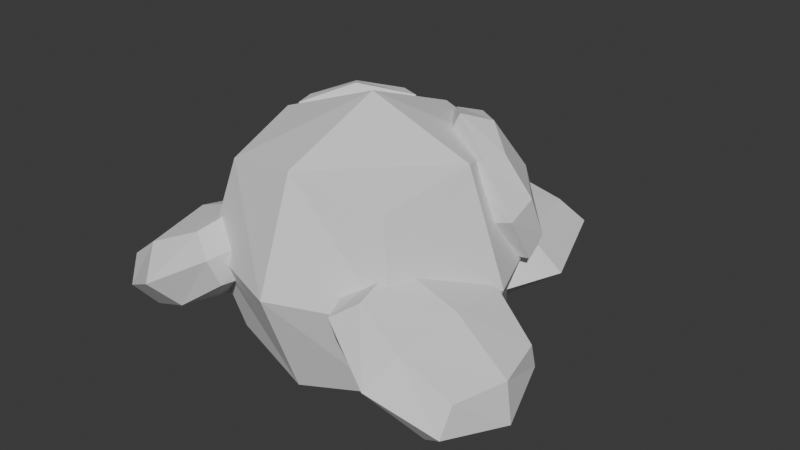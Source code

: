 # Source: flappy.blend  (saved by Blender 5.0.119; exported with 4.5.12 LTS)
import bpy
from mathutils import Matrix  # noqa: F401  (used for matrix-valued properties, if any)

bpy.ops.wm.read_factory_settings(use_empty=True)
scene = bpy.context.scene
scene.name = 'Scene'

# ---- world
world_world = bpy.data.worlds.new('World'); scene.world = world_world
world_world.use_nodes = True; world_world.node_tree.nodes.clear()
_N = world_world.node_tree.nodes; _L = world_world.node_tree.links
n0 = _N.new('ShaderNodeOutputWorld'); n0.name = 'World Output'; n0.location = (200, 100)
n1 = _N.new('ShaderNodeBackground'); n1.name = 'Background'; n1.location = (-200, 100)
n1.inputs[0].default_value = (0.05088, 0.05088, 0.05088, 1.0)
_L.new(n1.outputs[0], n0.inputs[0])
n0.is_active_output = True
world_world.color = (0.05088, 0.05088, 0.05088)
world_world.sun_shadow_jitter_overblur = 0.0

# ---- meshes
me_cube_002 = bpy.data.meshes.new('Cube.002')
me_cube_002.from_pydata([(-0.5, -0.5, -0.5), (-0.5, -0.5, 0.5), (-0.5, 0.5, -0.5), (-0.5, 0.5, 0.5), (0.5, -0.5, -0.5), (0.5, -0.5, 0.5), (0.5, 0.5, -0.5), (0.5, 0.5, 0.5), (-0.6096, 9.313e-10, -0.6096), (-0.6096, -0.6096, -1.863e-09), (-0.6096, -6.519e-09, 0.6096), (-0.6096, 0.6096, -2.794e-09), (1.583e-08, 0.6096, -0.6096), (-5.588e-09, 0.6096, 0.6096), (0.6096, 0.6096, -2.794e-09), (0.6096, -1.676e-08, -0.6096), (0.6096, -1.863e-09, 0.6096), (0.6096, -0.6096, -2.794e-09), (-1.211e-08, -0.6096, -0.6096), (-9.313e-10, -0.6096, 0.6096), (-0.8395, -1.211e-08, 5.588e-09), (9.313e-09, 0.8395, 4.657e-09), (0.8395, -1.304e-08, 5.588e-09), (-9.313e-09, -0.8395, 4.657e-09), (0.0, -5.588e-09, -0.8395), (-9.313e-10, -1.397e-08, 0.8395), (-0.5, -1.036, -1.252), (-0.5, -1.036, 2.196), (-0.5, -0.036, -1.252), (-0.5, -0.036, 2.196), (0.5, -1.036, -1.252), (0.5, -1.036, 2.196), (0.5, -0.036, -1.252), (0.5, -0.036, 2.196), (-0.6096, -0.536, -1.63), (-0.6096, -1.146, 0.4722), (-0.6096, -0.536, 2.574), (-0.6096, 0.07357, 0.4722), (1.583e-08, 0.07357, -1.63), (-5.588e-09, 0.07357, 2.574), (0.6096, 0.07357, 0.4722), (0.6096, -0.536, -1.63), (0.6096, -0.536, 2.574), (0.6096, -1.146, 0.4722), (-1.211e-08, -1.146, -1.63), (-9.313e-10, -1.146, 2.574), (-0.8395, -0.536, 0.4722), (9.313e-09, 0.3035, 0.4722), (0.8395, -0.536, 0.4722), (-9.313e-09, -1.376, 0.4722), (3.041e-17, -0.536, -2.423), (-9.313e-10, -0.536, 3.367), (0.2555, 0.07084, 0.67), (0.1278, -0.1129, 2.304), (0.397, 0.2218, 1.003), (0.2694, 0.03809, 2.638), (0.6465, -0.2769, 0.5683), (0.5189, -0.4606, 2.203), (0.788, -0.1259, 0.9016), (0.6604, -0.3096, 2.536), (0.2974, 0.2046, 0.6688), (0.1333, 0.0005342, 1.462), (0.1418, -0.01943, 2.661), (0.3059, 0.1846, 1.868), (0.622, 0.08464, 0.8099), (0.4664, -0.1394, 2.802), (0.7826, -0.2393, 1.744), (0.7741, -0.2193, 0.5448), (0.6185, -0.4433, 2.537), (0.61, -0.4234, 1.338), (0.4495, -0.09942, 0.4036), (0.2939, -0.3234, 2.396), (0.1297, 0.1725, 1.688), (0.5768, 0.00736, 1.883), (0.7862, -0.4113, 1.518), (0.3391, -0.2461, 1.323), (0.5651, 0.03485, 0.231), (0.3508, -0.2736, 2.975), (-0.2555, 0.07084, 0.67), (-0.1278, -0.1129, 2.304), (-0.397, 0.2218, 1.003), (-0.2694, 0.03809, 2.638), (-0.6465, -0.2769, 0.5683), (-0.5189, -0.4606, 2.203), (-0.788, -0.1259, 0.9016), (-0.6604, -0.3096, 2.536), (-0.2974, 0.2046, 0.6688), (-0.1333, 0.0005343, 1.462), (-0.1418, -0.01943, 2.661), (-0.3059, 0.1846, 1.868), (-0.622, 0.08464, 0.8099), (-0.4664, -0.1394, 2.802), (-0.7826, -0.2393, 1.744), (-0.7741, -0.2193, 0.5448), (-0.6185, -0.4433, 2.537), (-0.61, -0.4234, 1.338), (-0.4495, -0.09942, 0.4036), (-0.2939, -0.3234, 2.396), (-0.1297, 0.1725, 1.688), (-0.5768, 0.00736, 1.883), (-0.7862, -0.4113, 1.518), (-0.3391, -0.2461, 1.323), (-0.5651, 0.03485, 0.231), (-0.3508, -0.2736, 2.975), (0.4009, -1.274, 0.1031), (0.553, -1.274, 1.01), (0.4009, -0.6513, 0.1031), (0.553, -0.6513, 1.01), (0.9402, -1.274, -0.972), (1.092, -1.274, -0.0653), (0.9402, -0.6513, -0.972), (1.092, -0.6513, -0.0653), (0.3252, -0.9628, 0.1215), (0.4179, -1.342, 0.6742), (0.5106, -0.9628, 1.227), (0.4179, -0.5831, 0.6742), (0.6539, -0.5831, -0.5338), (0.8393, -0.5831, 0.5716), (1.075, -0.5831, -0.6365), (0.9827, -0.9628, -1.189), (1.168, -0.9628, -0.08375), (1.075, -1.342, -0.6365), (0.6539, -1.342, -0.5338), (0.8393, -1.342, 0.5716), (0.2939, -0.9628, 0.9214), (0.7466, -0.4398, 0.01889), (1.199, -0.9628, -0.8837), (0.7466, -1.486, 0.01889), (0.619, -0.9628, -0.7423), (0.8742, -0.9628, 0.7801), (-0.401, -1.274, 0.1031), (-0.553, -1.274, 1.01), (-0.4009, -0.6513, 0.1031), (-0.553, -0.6513, 1.01), (-0.9402, -1.274, -0.972), (-1.092, -1.274, -0.0653), (-0.9402, -0.6513, -0.972), (-1.092, -0.6513, -0.0653), (-0.3252, -0.9628, 0.1215), (-0.4179, -1.342, 0.6742), (-0.5106, -0.9628, 1.227), (-0.4179, -0.5831, 0.6742), (-0.6539, -0.5831, -0.5338), (-0.8393, -0.5831, 0.5716), (-1.075, -0.5831, -0.6365), (-0.9827, -0.9628, -1.189), (-1.168, -0.9628, -0.08375), (-1.075, -1.342, -0.6365), (-0.6539, -1.342, -0.5338), (-0.8393, -1.342, 0.5716), (-0.2939, -0.9628, 0.9214), (-0.7466, -0.4398, 0.01889), (-1.199, -0.9628, -0.8837), (-0.7466, -1.486, 0.01889), (-0.619, -0.9628, -0.7423), (-0.8742, -0.9628, 0.7801)], [], [(0, 9, 20, 8), (9, 1, 10, 20), (20, 10, 3, 11), (8, 20, 11, 2), (2, 11, 21, 12), (11, 3, 13, 21), (21, 13, 7, 14), (12, 21, 14, 6), (6, 14, 22, 15), (14, 7, 16, 22), (22, 16, 5, 17), (15, 22, 17, 4), (4, 17, 23, 18), (17, 5, 19, 23), (23, 19, 1, 9), (18, 23, 9, 0), (2, 12, 24, 8), (12, 6, 15, 24), (24, 15, 4, 18), (8, 24, 18, 0), (7, 13, 25, 16), (13, 3, 10, 25), (25, 10, 1, 19), (16, 25, 19, 5), (26, 35, 46, 34), (35, 27, 36, 46), (46, 36, 29, 37), (34, 46, 37, 28), (28, 37, 47, 38), (37, 29, 39, 47), (47, 39, 33, 40), (38, 47, 40, 32), (32, 40, 48, 41), (40, 33, 42, 48), (48, 42, 31, 43), (41, 48, 43, 30), (30, 43, 49, 44), (43, 31, 45, 49), (49, 45, 27, 35), (44, 49, 35, 26), (28, 38, 50, 34), (38, 32, 41, 50), (50, 41, 30, 44), (34, 50, 44, 26), (33, 39, 51, 42), (39, 29, 36, 51), (51, 36, 27, 45), (42, 51, 45, 31), (52, 61, 72, 60), (61, 53, 62, 72), (72, 62, 55, 63), (60, 72, 63, 54), (54, 63, 73, 64), (63, 55, 65, 73), (73, 65, 59, 66), (64, 73, 66, 58), (58, 66, 74, 67), (66, 59, 68, 74), (74, 68, 57, 69), (67, 74, 69, 56), (56, 69, 75, 70), (69, 57, 71, 75), (75, 71, 53, 61), (70, 75, 61, 52), (54, 64, 76, 60), (64, 58, 67, 76), (76, 67, 56, 70), (60, 76, 70, 52), (59, 65, 77, 68), (65, 55, 62, 77), (77, 62, 53, 71), (68, 77, 71, 57), (78, 86, 98, 87), (87, 98, 88, 79), (98, 89, 81, 88), (86, 80, 89, 98), (80, 90, 99, 89), (89, 99, 91, 81), (99, 92, 85, 91), (90, 84, 92, 99), (84, 93, 100, 92), (92, 100, 94, 85), (100, 95, 83, 94), (93, 82, 95, 100), (82, 96, 101, 95), (95, 101, 97, 83), (101, 87, 79, 97), (96, 78, 87, 101), (80, 86, 102, 90), (90, 102, 93, 84), (102, 96, 82, 93), (86, 78, 96, 102), (85, 94, 103, 91), (91, 103, 88, 81), (103, 97, 79, 88), (94, 83, 97, 103), (104, 113, 124, 112), (113, 105, 114, 124), (124, 114, 107, 115), (112, 124, 115, 106), (106, 115, 125, 116), (115, 107, 117, 125), (125, 117, 111, 118), (116, 125, 118, 110), (110, 118, 126, 119), (118, 111, 120, 126), (126, 120, 109, 121), (119, 126, 121, 108), (108, 121, 127, 122), (121, 109, 123, 127), (127, 123, 105, 113), (122, 127, 113, 104), (106, 116, 128, 112), (116, 110, 119, 128), (128, 119, 108, 122), (112, 128, 122, 104), (111, 117, 129, 120), (117, 107, 114, 129), (129, 114, 105, 123), (120, 129, 123, 109), (130, 138, 150, 139), (139, 150, 140, 131), (150, 141, 133, 140), (138, 132, 141, 150), (132, 142, 151, 141), (141, 151, 143, 133), (151, 144, 137, 143), (142, 136, 144, 151), (136, 145, 152, 144), (144, 152, 146, 137), (152, 147, 135, 146), (145, 134, 147, 152), (134, 148, 153, 147), (147, 153, 149, 135), (153, 139, 131, 149), (148, 130, 139, 153), (132, 138, 154, 142), (142, 154, 145, 136), (154, 148, 134, 145), (138, 130, 148, 154), (137, 146, 155, 143), (143, 155, 140, 133), (155, 149, 131, 140), (146, 135, 149, 155)])
_uv = me_cube_002.uv_layers.new(name='UVMap')
_uv.uv.foreach_set('vector', [0.375, 0.0, 0.5, 0.0, 0.5, 0.125, 0.375, 0.125, 0.5, 0.0, 0.625, 0.0, 0.625, 0.125, 0.5, 0.125, 0.5, 0.125, 0.625, 0.125, 0.625, 0.25, 0.5, 0.25, 0.375, 0.125, 0.5, 0.125, 0.5, 0.25, 0.375, 0.25, 0.375, 0.25, 0.5, 0.25, 0.5, 0.375, 0.375, 0.375, 0.5, 0.25, 0.625, 0.25, 0.625, 0.375, 0.5, 0.375, 0.5, 0.375, 0.625, 0.375, 0.625, 0.5, 0.5, 0.5, 0.375, 0.375, 0.5, 0.375, 0.5, 0.5, 0.375, 0.5, 0.375, 0.5, 0.5, 0.5, 0.5, 0.625, 0.375, 0.625, 0.5, 0.5, 0.625, 0.5, 0.625, 0.625, 0.5, 0.625, 0.5, 0.625, 0.625, 0.625, 0.625, 0.75, 0.5, 0.75, 0.375, 0.625, 0.5, 0.625, 0.5, 0.75, 0.375, 0.75, 0.375, 0.75, 0.5, 0.75, 0.5, 0.875, 0.375, 0.875, 0.5, 0.75, 0.625, 0.75, 0.625, 0.875, 0.5, 0.875, 0.5, 0.875, 0.625, 0.875, 0.625, 1.0, 0.5, 1.0, 0.375, 0.875, 0.5, 0.875, 0.5, 1.0, 0.375, 1.0, 0.125, 0.5, 0.25, 0.5, 0.25, 0.625, 0.125, 0.625, 0.25, 0.5, 0.375, 0.5, 0.375, 0.625, 0.25, 0.625, 0.25, 0.625, 0.375, 0.625, 0.375, 0.75, 0.25, 0.75, 0.125, 0.625, 0.25, 0.625, 0.25, 0.75, 0.125, 0.75, 0.625, 0.5, 0.75, 0.5, 0.75, 0.625, 0.625, 0.625, 0.75, 0.5, 0.875, 0.5, 0.875, 0.625, 0.75, 0.625, 0.75, 0.625, 0.875, 0.625, 0.875, 0.75, 0.75, 0.75, 0.625, 0.625, 0.75, 0.625, 0.75, 0.75, 0.625, 0.75, 0.375, 0.0, 0.5, 0.0, 0.5, 0.125, 0.375, 0.125, 0.5, 0.0, 0.625, 0.0, 0.625, 0.125, 0.5, 0.125, 0.5, 0.125, 0.625, 0.125, 0.625, 0.25, 0.5, 0.25, 0.375, 0.125, 0.5, 0.125, 0.5, 0.25, 0.375, 0.25, 0.375, 0.25, 0.5, 0.25, 0.5, 0.375, 0.375, 0.375, 0.5, 0.25, 0.625, 0.25, 0.625, 0.375, 0.5, 0.375, 0.5, 0.375, 0.625, 0.375, 0.625, 0.5, 0.5, 0.5, 0.375, 0.375, 0.5, 0.375, 0.5, 0.5, 0.375, 0.5, 0.375, 0.5, 0.5, 0.5, 0.5, 0.625, 0.375, 0.625, 0.5, 0.5, 0.625, 0.5, 0.625, 0.625, 0.5, 0.625, 0.5, 0.625, 0.625, 0.625, 0.625, 0.75, 0.5, 0.75, 0.375, 0.625, 0.5, 0.625, 0.5, 0.75, 0.375, 0.75, 0.375, 0.75, 0.5, 0.75, 0.5, 0.875, 0.375, 0.875, 0.5, 0.75, 0.625, 0.75, 0.625, 0.875, 0.5, 0.875, 0.5, 0.875, 0.625, 0.875, 0.625, 1.0, 0.5, 1.0, 0.375, 0.875, 0.5, 0.875, 0.5, 1.0, 0.375, 1.0, 0.125, 0.5, 0.25, 0.5, 0.25, 0.625, 0.125, 0.625, 0.25, 0.5, 0.375, 0.5, 0.375, 0.625, 0.25, 0.625, 0.25, 0.625, 0.375, 0.625, 0.375, 0.75, 0.25, 0.75, 0.125, 0.625, 0.25, 0.625, 0.25, 0.75, 0.125, 0.75, 0.625, 0.5, 0.75, 0.5, 0.75, 0.625, 0.625, 0.625, 0.75, 0.5, 0.875, 0.5, 0.875, 0.625, 0.75, 0.625, 0.75, 0.625, 0.875, 0.625, 0.875, 0.75, 0.75, 0.75, 0.625, 0.625, 0.75, 0.625, 0.75, 0.75, 0.625, 0.75, 0.375, 0.0, 0.5, 0.0, 0.5, 0.125, 0.375, 0.125, 0.5, 0.0, 0.625, 0.0, 0.625, 0.125, 0.5, 0.125, 0.5, 0.125, 0.625, 0.125, 0.625, 0.25, 0.5, 0.25, 0.375, 0.125, 0.5, 0.125, 0.5, 0.25, 0.375, 0.25, 0.375, 0.25, 0.5, 0.25, 0.5, 0.375, 0.375, 0.375, 0.5, 0.25, 0.625, 0.25, 0.625, 0.375, 0.5, 0.375, 0.5, 0.375, 0.625, 0.375, 0.625, 0.5, 0.5, 0.5, 0.375, 0.375, 0.5, 0.375, 0.5, 0.5, 0.375, 0.5, 0.375, 0.5, 0.5, 0.5, 0.5, 0.625, 0.375, 0.625, 0.5, 0.5, 0.625, 0.5, 0.625, 0.625, 0.5, 0.625, 0.5, 0.625, 0.625, 0.625, 0.625, 0.75, 0.5, 0.75, 0.375, 0.625, 0.5, 0.625, 0.5, 0.75, 0.375, 0.75, 0.375, 0.75, 0.5, 0.75, 0.5, 0.875, 0.375, 0.875, 0.5, 0.75, 0.625, 0.75, 0.625, 0.875, 0.5, 0.875, 0.5, 0.875, 0.625, 0.875, 0.625, 1.0, 0.5, 1.0, 0.375, 0.875, 0.5, 0.875, 0.5, 1.0, 0.375, 1.0, 0.125, 0.5, 0.25, 0.5, 0.25, 0.625, 0.125, 0.625, 0.25, 0.5, 0.375, 0.5, 0.375, 0.625, 0.25, 0.625, 0.25, 0.625, 0.375, 0.625, 0.375, 0.75, 0.25, 0.75, 0.125, 0.625, 0.25, 0.625, 0.25, 0.75, 0.125, 0.75, 0.625, 0.5, 0.75, 0.5, 0.75, 0.625, 0.625, 0.625, 0.75, 0.5, 0.875, 0.5, 0.875, 0.625, 0.75, 0.625, 0.75, 0.625, 0.875, 0.625, 0.875, 0.75, 0.75, 0.75, 0.625, 0.625, 0.75, 0.625, 0.75, 0.75, 0.625, 0.75, 0.375, 0.0, 0.375, 0.125, 0.5, 0.125, 0.5, 0.0, 0.5, 0.0, 0.5, 0.125, 0.625, 0.125, 0.625, 0.0, 0.5, 0.125, 0.5, 0.25, 0.625, 0.25, 0.625, 0.125, 0.375, 0.125, 0.375, 0.25, 0.5, 0.25, 0.5, 0.125, 0.375, 0.25, 0.375, 0.375, 0.5, 0.375, 0.5, 0.25, 0.5, 0.25, 0.5, 0.375, 0.625, 0.375, 0.625, 0.25, 0.5, 0.375, 0.5, 0.5, 0.625, 0.5, 0.625, 0.375, 0.375, 0.375, 0.375, 0.5, 0.5, 0.5, 0.5, 0.375, 0.375, 0.5, 0.375, 0.625, 0.5, 0.625, 0.5, 0.5, 0.5, 0.5, 0.5, 0.625, 0.625, 0.625, 0.625, 0.5, 0.5, 0.625, 0.5, 0.75, 0.625, 0.75, 0.625, 0.625, 0.375, 0.625, 0.375, 0.75, 0.5, 0.75, 0.5, 0.625, 0.375, 0.75, 0.375, 0.875, 0.5, 0.875, 0.5, 0.75, 0.5, 0.75, 0.5, 0.875, 0.625, 0.875, 0.625, 0.75, 0.5, 0.875, 0.5, 1.0, 0.625, 1.0, 0.625, 0.875, 0.375, 0.875, 0.375, 1.0, 0.5, 1.0, 0.5, 0.875, 0.125, 0.5, 0.125, 0.625, 0.25, 0.625, 0.25, 0.5, 0.25, 0.5, 0.25, 0.625, 0.375, 0.625, 0.375, 0.5, 0.25, 0.625, 0.25, 0.75, 0.375, 0.75, 0.375, 0.625, 0.125, 0.625, 0.125, 0.75, 0.25, 0.75, 0.25, 0.625, 0.625, 0.5, 0.625, 0.625, 0.75, 0.625, 0.75, 0.5, 0.75, 0.5, 0.75, 0.625, 0.875, 0.625, 0.875, 0.5, 0.75, 0.625, 0.75, 0.75, 0.875, 0.75, 0.875, 0.625, 0.625, 0.625, 0.625, 0.75, 0.75, 0.75, 0.75, 0.625, 0.375, 0.0, 0.5, 0.0, 0.5, 0.125, 0.375, 0.125, 0.5, 0.0, 0.625, 0.0, 0.625, 0.125, 0.5, 0.125, 0.5, 0.125, 0.625, 0.125, 0.625, 0.25, 0.5, 0.25, 0.375, 0.125, 0.5, 0.125, 0.5, 0.25, 0.375, 0.25, 0.375, 0.25, 0.5, 0.25, 0.5, 0.375, 0.375, 0.375, 0.5, 0.25, 0.625, 0.25, 0.625, 0.375, 0.5, 0.375, 0.5, 0.375, 0.625, 0.375, 0.625, 0.5, 0.5, 0.5, 0.375, 0.375, 0.5, 0.375, 0.5, 0.5, 0.375, 0.5, 0.375, 0.5, 0.5, 0.5, 0.5, 0.625, 0.375, 0.625, 0.5, 0.5, 0.625, 0.5, 0.625, 0.625, 0.5, 0.625, 0.5, 0.625, 0.625, 0.625, 0.625, 0.75, 0.5, 0.75, 0.375, 0.625, 0.5, 0.625, 0.5, 0.75, 0.375, 0.75, 0.375, 0.75, 0.5, 0.75, 0.5, 0.875, 0.375, 0.875, 0.5, 0.75, 0.625, 0.75, 0.625, 0.875, 0.5, 0.875, 0.5, 0.875, 0.625, 0.875, 0.625, 1.0, 0.5, 1.0, 0.375, 0.875, 0.5, 0.875, 0.5, 1.0, 0.375, 1.0, 0.125, 0.5, 0.25, 0.5, 0.25, 0.625, 0.125, 0.625, 0.25, 0.5, 0.375, 0.5, 0.375, 0.625, 0.25, 0.625, 0.25, 0.625, 0.375, 0.625, 0.375, 0.75, 0.25, 0.75, 0.125, 0.625, 0.25, 0.625, 0.25, 0.75, 0.125, 0.75, 0.625, 0.5, 0.75, 0.5, 0.75, 0.625, 0.625, 0.625, 0.75, 0.5, 0.875, 0.5, 0.875, 0.625, 0.75, 0.625, 0.75, 0.625, 0.875, 0.625, 0.875, 0.75, 0.75, 0.75, 0.625, 0.625, 0.75, 0.625, 0.75, 0.75, 0.625, 0.75, 0.375, 0.0, 0.375, 0.125, 0.5, 0.125, 0.5, 0.0, 0.5, 0.0, 0.5, 0.125, 0.625, 0.125, 0.625, 0.0, 0.5, 0.125, 0.5, 0.25, 0.625, 0.25, 0.625, 0.125, 0.375, 0.125, 0.375, 0.25, 0.5, 0.25, 0.5, 0.125, 0.375, 0.25, 0.375, 0.375, 0.5, 0.375, 0.5, 0.25, 0.5, 0.25, 0.5, 0.375, 0.625, 0.375, 0.625, 0.25, 0.5, 0.375, 0.5, 0.5, 0.625, 0.5, 0.625, 0.375, 0.375, 0.375, 0.375, 0.5, 0.5, 0.5, 0.5, 0.375, 0.375, 0.5, 0.375, 0.625, 0.5, 0.625, 0.5, 0.5, 0.5, 0.5, 0.5, 0.625, 0.625, 0.625, 0.625, 0.5, 0.5, 0.625, 0.5, 0.75, 0.625, 0.75, 0.625, 0.625, 0.375, 0.625, 0.375, 0.75, 0.5, 0.75, 0.5, 0.625, 0.375, 0.75, 0.375, 0.875, 0.5, 0.875, 0.5, 0.75, 0.5, 0.75, 0.5, 0.875, 0.625, 0.875, 0.625, 0.75, 0.5, 0.875, 0.5, 1.0, 0.625, 1.0, 0.625, 0.875, 0.375, 0.875, 0.375, 1.0, 0.5, 1.0, 0.5, 0.875, 0.125, 0.5, 0.125, 0.625, 0.25, 0.625, 0.25, 0.5, 0.25, 0.5, 0.25, 0.625, 0.375, 0.625, 0.375, 0.5, 0.25, 0.625, 0.25, 0.75, 0.375, 0.75, 0.375, 0.625, 0.125, 0.625, 0.125, 0.75, 0.25, 0.75, 0.25, 0.625, 0.625, 0.5, 0.625, 0.625, 0.75, 0.625, 0.75, 0.5, 0.75, 0.5, 0.75, 0.625, 0.875, 0.625, 0.875, 0.5, 0.75, 0.625, 0.75, 0.75, 0.875, 0.75, 0.875, 0.625, 0.625, 0.625, 0.625, 0.75, 0.75, 0.75, 0.75, 0.625])
_ca = me_cube_002.color_attributes.new('Attribute', 'BYTE_COLOR', 'CORNER')
_ca.data.foreach_set('color', [1.0, 0.07819, 0.04519, 1.0, 1.0, 0.07819, 0.04519, 1.0, 1.0, 0.07819, 0.04519, 1.0, 1.0, 0.07819, 0.04519, 1.0, 1.0, 0.07819, 0.04519, 1.0, 1.0, 0.07819, 0.04519, 1.0, 1.0, 0.07819, 0.04519, 1.0, 1.0, 0.07819, 0.04519, 1.0, 1.0, 0.07819, 0.04519, 1.0, 1.0, 0.07819, 0.04519, 1.0, 1.0, 0.07819, 0.04519, 1.0, 1.0, 0.07819, 0.04519, 1.0, 1.0, 0.07819, 0.04519, 1.0, 1.0, 0.07819, 0.04519, 1.0, 1.0, 0.07819, 0.04519, 1.0, 1.0, 0.07819, 0.04519, 1.0, 1.0, 0.07819, 0.04519, 1.0, 1.0, 0.07819, 0.04519, 1.0, 1.0, 0.07819, 0.04519, 1.0, 1.0, 0.07819, 0.04519, 1.0, 1.0, 0.07819, 0.04519, 1.0, 1.0, 0.07819, 0.04519, 1.0, 1.0, 0.07819, 0.04519, 1.0, 1.0, 0.07819, 0.04519, 1.0, 1.0, 0.07819, 0.04519, 1.0, 1.0, 0.07819, 0.04519, 1.0, 1.0, 0.07819, 0.04519, 1.0, 1.0, 0.07819, 0.04519, 1.0, 1.0, 0.07819, 0.04519, 1.0, 1.0, 0.07819, 0.04519, 1.0, 1.0, 0.07819, 0.04519, 1.0, 1.0, 0.07819, 0.04519, 1.0, 1.0, 0.07819, 0.04519, 1.0, 1.0, 0.07819, 0.04519, 1.0, 1.0, 0.07819, 0.04519, 1.0, 1.0, 0.07819, 0.04519, 1.0, 1.0, 0.07819, 0.04519, 1.0, 1.0, 0.07819, 0.04519, 1.0, 1.0, 0.07819, 0.04519, 1.0, 1.0, 0.07819, 0.04519, 1.0, 1.0, 0.07819, 0.04519, 1.0, 1.0, 0.07819, 0.04519, 1.0, 1.0, 0.07819, 0.04519, 1.0, 1.0, 0.07819, 0.04519, 1.0, 1.0, 0.07819, 0.04519, 1.0, 1.0, 0.07819, 0.04519, 1.0, 1.0, 0.07819, 0.04519, 1.0, 1.0, 0.07819, 0.04519, 1.0, 1.0, 0.07819, 0.04519, 1.0, 1.0, 0.07819, 0.04519, 1.0, 1.0, 0.07819, 0.04519, 1.0, 1.0, 0.07819, 0.04519, 1.0, 1.0, 0.07819, 0.04519, 1.0, 1.0, 0.07819, 0.04519, 1.0, 1.0, 0.07819, 0.04519, 1.0, 1.0, 0.07819, 0.04519, 1.0, 1.0, 0.07819, 0.04519, 1.0, 1.0, 0.07819, 0.04519, 1.0, 1.0, 0.07819, 0.04519, 1.0, 1.0, 0.07819, 0.04519, 1.0, 1.0, 0.07819, 0.04519, 1.0, 1.0, 0.07819, 0.04519, 1.0, 1.0, 0.07819, 0.04519, 1.0, 1.0, 0.07819, 0.04519, 1.0, 1.0, 0.07819, 0.04519, 1.0, 1.0, 0.07819, 0.04519, 1.0, 1.0, 0.07819, 0.04519, 1.0, 1.0, 0.07819, 0.04519, 1.0, 1.0, 0.07819, 0.04519, 1.0, 1.0, 0.07819, 0.04519, 1.0, 1.0, 0.07819, 0.04519, 1.0, 1.0, 0.07819, 0.04519, 1.0, 1.0, 0.07819, 0.04519, 1.0, 1.0, 0.07819, 0.04519, 1.0, 1.0, 0.07819, 0.04519, 1.0, 1.0, 0.07819, 0.04519, 1.0, 1.0, 0.07819, 0.04519, 1.0, 1.0, 0.07819, 0.04519, 1.0, 1.0, 0.07819, 0.04519, 1.0, 1.0, 0.07819, 0.04519, 1.0, 1.0, 0.07819, 0.04519, 1.0, 1.0, 0.07819, 0.04519, 1.0, 1.0, 0.07819, 0.04519, 1.0, 1.0, 0.07819, 0.04519, 1.0, 1.0, 0.07819, 0.04519, 1.0, 1.0, 0.07819, 0.04519, 1.0, 1.0, 0.07819, 0.04519, 1.0, 1.0, 0.07819, 0.04519, 1.0, 1.0, 0.07819, 0.04519, 1.0, 1.0, 0.07819, 0.04519, 1.0, 1.0, 0.07819, 0.04519, 1.0, 1.0, 0.07819, 0.04519, 1.0, 1.0, 0.07819, 0.04519, 1.0, 1.0, 0.07819, 0.04519, 1.0, 1.0, 0.07819, 0.04519, 1.0, 1.0, 0.07819, 0.04519, 1.0, 1.0, 0.9734, 0.09306, 1.0, 1.0, 0.9734, 0.09306, 1.0, 1.0, 0.9734, 0.09306, 1.0, 1.0, 0.9734, 0.09306, 1.0, 1.0, 0.9734, 0.09306, 1.0, 1.0, 0.9734, 0.09306, 1.0, 1.0, 0.9734, 0.09306, 1.0, 1.0, 0.9734, 0.09306, 1.0, 1.0, 0.9734, 0.09306, 1.0, 1.0, 0.9734, 0.09306, 1.0, 1.0, 0.9734, 0.09306, 1.0, 1.0, 0.9734, 0.09306, 1.0, 1.0, 0.9734, 0.09306, 1.0, 1.0, 0.9734, 0.09306, 1.0, 1.0, 0.9734, 0.09306, 1.0, 1.0, 0.9734, 0.09306, 1.0, 1.0, 0.9734, 0.09306, 1.0, 1.0, 0.9734, 0.09306, 1.0, 1.0, 0.9734, 0.09306, 1.0, 1.0, 0.9734, 0.09306, 1.0, 1.0, 0.9734, 0.09306, 1.0, 1.0, 0.9734, 0.09306, 1.0, 1.0, 0.9734, 0.09306, 1.0, 1.0, 0.9734, 0.09306, 1.0, 1.0, 0.9734, 0.09306, 1.0, 1.0, 0.9734, 0.09306, 1.0, 1.0, 0.9734, 0.09306, 1.0, 1.0, 0.9734, 0.09306, 1.0, 1.0, 0.9734, 0.09306, 1.0, 1.0, 0.9734, 0.09306, 1.0, 1.0, 0.9734, 0.09306, 1.0, 1.0, 0.9734, 0.09306, 1.0, 1.0, 0.9734, 0.09306, 1.0, 1.0, 0.9734, 0.09306, 1.0, 1.0, 0.9734, 0.09306, 1.0, 1.0, 0.9734, 0.09306, 1.0, 1.0, 0.9734, 0.09306, 1.0, 1.0, 0.9734, 0.09306, 1.0, 1.0, 0.9734, 0.09306, 1.0, 1.0, 0.9734, 0.09306, 1.0, 1.0, 0.9734, 0.09306, 1.0, 1.0, 0.9734, 0.09306, 1.0, 1.0, 0.9734, 0.09306, 1.0, 1.0, 0.9734, 0.09306, 1.0, 1.0, 0.9734, 0.09306, 1.0, 1.0, 0.9734, 0.09306, 1.0, 1.0, 0.9734, 0.09306, 1.0, 1.0, 0.9734, 0.09306, 1.0, 1.0, 0.9734, 0.09306, 1.0, 1.0, 0.9734, 0.09306, 1.0, 1.0, 0.9734, 0.09306, 1.0, 1.0, 0.9734, 0.09306, 1.0, 1.0, 0.9734, 0.09306, 1.0, 1.0, 0.9734, 0.09306, 1.0, 1.0, 0.9734, 0.09306, 1.0, 1.0, 0.9734, 0.09306, 1.0, 1.0, 0.9734, 0.09306, 1.0, 1.0, 0.9734, 0.09306, 1.0, 1.0, 0.9734, 0.09306, 1.0, 1.0, 0.9734, 0.09306, 1.0, 1.0, 0.9734, 0.09306, 1.0, 1.0, 0.9734, 0.09306, 1.0, 1.0, 0.9734, 0.09306, 1.0, 1.0, 0.9734, 0.09306, 1.0, 1.0, 0.9734, 0.09306, 1.0, 1.0, 0.9734, 0.09306, 1.0, 1.0, 0.9734, 0.09306, 1.0, 1.0, 0.9734, 0.09306, 1.0, 1.0, 0.9734, 0.09306, 1.0, 1.0, 0.9734, 0.09306, 1.0, 1.0, 0.9734, 0.09306, 1.0, 1.0, 0.9734, 0.09306, 1.0, 1.0, 0.9734, 0.09306, 1.0, 1.0, 0.9734, 0.09306, 1.0, 1.0, 0.9734, 0.09306, 1.0, 1.0, 0.9734, 0.09306, 1.0, 1.0, 0.9734, 0.09306, 1.0, 1.0, 0.9734, 0.09306, 1.0, 1.0, 0.9734, 0.09306, 1.0, 1.0, 0.9734, 0.09306, 1.0, 1.0, 0.9734, 0.09306, 1.0, 1.0, 0.9734, 0.09306, 1.0, 1.0, 0.9734, 0.09306, 1.0, 1.0, 0.9734, 0.09306, 1.0, 1.0, 0.9734, 0.09306, 1.0, 1.0, 0.9734, 0.09306, 1.0, 1.0, 0.9734, 0.09306, 1.0, 1.0, 0.9734, 0.09306, 1.0, 1.0, 0.9734, 0.09306, 1.0, 1.0, 0.9734, 0.09306, 1.0, 1.0, 0.9734, 0.09306, 1.0, 1.0, 0.9734, 0.09306, 1.0, 1.0, 0.9734, 0.09306, 1.0, 1.0, 0.9734, 0.09306, 1.0, 1.0, 0.9734, 0.09306, 1.0, 1.0, 0.9734, 0.09306, 1.0, 1.0, 1.0, 1.0, 1.0, 1.0, 1.0, 1.0, 1.0, 1.0, 1.0, 1.0, 1.0, 1.0, 1.0, 1.0, 1.0, 1.0, 1.0, 1.0, 1.0, 1.0, 1.0, 1.0, 1.0, 1.0, 1.0, 1.0, 1.0, 1.0, 1.0, 1.0, 1.0, 1.0, 1.0, 1.0, 1.0, 1.0, 1.0, 1.0, 1.0, 1.0, 1.0, 1.0, 1.0, 1.0, 1.0, 1.0, 1.0, 1.0, 1.0, 1.0, 1.0, 1.0, 1.0, 1.0, 1.0, 1.0, 1.0, 1.0, 1.0, 1.0, 1.0, 1.0, 1.0, 1.0, 1.0, 1.0, 1.0, 1.0, 1.0, 1.0, 1.0, 0.0, 0.0, 0.0, 1.0, 1.0, 1.0, 1.0, 1.0, 1.0, 1.0, 1.0, 1.0, 1.0, 1.0, 1.0, 1.0, 1.0, 1.0, 1.0, 1.0, 0.0, 0.0, 0.0, 1.0, 0.0, 0.0, 0.0, 1.0, 1.0, 1.0, 1.0, 1.0, 1.0, 1.0, 1.0, 1.0, 1.0, 1.0, 1.0, 1.0, 1.0, 1.0, 1.0, 1.0, 0.0, 0.0, 0.0, 1.0, 1.0, 1.0, 1.0, 1.0, 1.0, 1.0, 1.0, 1.0, 1.0, 1.0, 1.0, 1.0, 1.0, 1.0, 1.0, 1.0, 1.0, 1.0, 1.0, 1.0, 1.0, 1.0, 1.0, 1.0, 1.0, 1.0, 1.0, 1.0, 1.0, 1.0, 1.0, 1.0, 1.0, 1.0, 1.0, 1.0, 1.0, 1.0, 1.0, 1.0, 1.0, 1.0, 1.0, 1.0, 1.0, 1.0, 1.0, 1.0, 1.0, 1.0, 1.0, 1.0, 1.0, 1.0, 1.0, 1.0, 1.0, 1.0, 1.0, 1.0, 1.0, 1.0, 1.0, 1.0, 1.0, 1.0, 1.0, 1.0, 1.0, 1.0, 1.0, 1.0, 1.0, 1.0, 1.0, 1.0, 1.0, 1.0, 1.0, 1.0, 1.0, 1.0, 1.0, 1.0, 1.0, 1.0, 1.0, 1.0, 1.0, 1.0, 1.0, 1.0, 1.0, 1.0, 1.0, 1.0, 1.0, 1.0, 1.0, 1.0, 1.0, 1.0, 1.0, 1.0, 1.0, 1.0, 1.0, 1.0, 1.0, 1.0, 1.0, 1.0, 1.0, 1.0, 1.0, 1.0, 1.0, 1.0, 1.0, 1.0, 1.0, 1.0, 1.0, 1.0, 1.0, 1.0, 1.0, 1.0, 1.0, 1.0, 1.0, 1.0, 1.0, 1.0, 1.0, 1.0, 1.0, 1.0, 1.0, 1.0, 1.0, 1.0, 1.0, 1.0, 1.0, 1.0, 1.0, 1.0, 1.0, 1.0, 1.0, 1.0, 1.0, 1.0, 1.0, 1.0, 1.0, 1.0, 1.0, 1.0, 1.0, 1.0, 1.0, 1.0, 1.0, 1.0, 1.0, 1.0, 1.0, 1.0, 1.0, 1.0, 1.0, 1.0, 1.0, 1.0, 1.0, 1.0, 1.0, 1.0, 1.0, 1.0, 1.0, 1.0, 1.0, 1.0, 1.0, 1.0, 1.0, 1.0, 1.0, 1.0, 1.0, 1.0, 1.0, 1.0, 1.0, 1.0, 1.0, 1.0, 1.0, 1.0, 1.0, 1.0, 1.0, 1.0, 1.0, 1.0, 1.0, 1.0, 1.0, 1.0, 1.0, 1.0, 1.0, 1.0, 1.0, 1.0, 1.0, 1.0, 1.0, 1.0, 1.0, 1.0, 1.0, 1.0, 1.0, 1.0, 1.0, 1.0, 1.0, 1.0, 1.0, 1.0, 1.0, 1.0, 1.0, 1.0, 1.0, 1.0, 1.0, 1.0, 1.0, 1.0, 1.0, 1.0, 1.0, 1.0, 1.0, 1.0, 1.0, 1.0, 1.0, 1.0, 1.0, 1.0, 1.0, 1.0, 1.0, 1.0, 1.0, 1.0, 1.0, 1.0, 1.0, 1.0, 1.0, 1.0, 1.0, 1.0, 1.0, 1.0, 1.0, 1.0, 1.0, 1.0, 1.0, 1.0, 1.0, 1.0, 1.0, 1.0, 1.0, 1.0, 1.0, 1.0, 1.0, 1.0, 1.0, 1.0, 1.0, 1.0, 1.0, 1.0, 1.0, 1.0, 1.0, 1.0, 1.0, 1.0, 1.0, 1.0, 1.0, 1.0, 1.0, 1.0, 1.0, 1.0, 1.0, 1.0, 1.0, 1.0, 1.0, 1.0, 1.0, 1.0, 1.0, 1.0, 1.0, 1.0, 1.0, 1.0, 1.0, 1.0, 1.0, 1.0, 1.0, 1.0, 1.0, 1.0, 1.0, 1.0, 1.0, 1.0, 1.0, 1.0, 0.0, 0.0, 0.0, 1.0, 1.0, 1.0, 1.0, 1.0, 1.0, 1.0, 1.0, 1.0, 0.0, 0.0, 0.0, 1.0, 1.0, 1.0, 1.0, 1.0, 1.0, 1.0, 1.0, 1.0, 0.0, 0.0, 0.0, 1.0, 1.0, 1.0, 1.0, 1.0, 1.0, 1.0, 1.0, 1.0, 1.0, 1.0, 1.0, 1.0, 1.0, 1.0, 1.0, 1.0, 1.0, 1.0, 1.0, 1.0, 1.0, 1.0, 1.0, 1.0, 0.0, 0.0, 0.0, 1.0, 1.0, 1.0, 1.0, 1.0, 1.0, 1.0, 1.0, 1.0, 1.0, 1.0, 1.0, 1.0, 1.0, 1.0, 1.0, 1.0, 1.0, 1.0, 1.0, 1.0, 1.0, 1.0, 1.0, 1.0, 1.0, 1.0, 1.0, 1.0, 1.0, 1.0, 1.0, 1.0, 1.0, 1.0, 1.0, 1.0, 1.0, 1.0, 1.0, 1.0, 1.0, 1.0, 1.0, 1.0, 1.0, 1.0, 1.0, 1.0, 1.0, 1.0, 1.0, 1.0, 1.0, 1.0, 1.0, 1.0, 1.0, 1.0, 1.0, 1.0, 1.0, 1.0, 1.0, 1.0, 1.0, 1.0, 1.0, 1.0, 1.0, 1.0, 1.0, 1.0, 1.0, 1.0, 1.0, 1.0, 1.0, 1.0, 1.0, 1.0, 1.0, 1.0, 1.0, 1.0, 1.0, 1.0, 1.0, 1.0, 1.0, 1.0, 1.0, 1.0, 1.0, 1.0, 1.0, 1.0, 1.0, 1.0, 1.0, 1.0, 1.0, 1.0, 1.0, 1.0, 1.0, 1.0, 1.0, 1.0, 1.0, 1.0, 1.0, 1.0, 1.0, 1.0, 1.0, 1.0, 1.0, 1.0, 1.0, 1.0, 1.0, 1.0, 1.0, 1.0, 1.0, 1.0, 1.0, 1.0, 1.0, 1.0, 1.0, 1.0, 1.0, 1.0, 1.0, 1.0, 1.0, 1.0, 1.0, 1.0, 1.0, 1.0, 1.0, 1.0, 1.0, 1.0, 1.0, 1.0, 1.0, 1.0, 1.0, 1.0, 1.0, 1.0, 1.0, 1.0, 1.0, 1.0, 1.0, 1.0, 1.0, 1.0, 1.0, 1.0, 1.0, 1.0, 1.0, 1.0, 1.0, 1.0, 1.0, 1.0, 1.0, 1.0, 1.0, 1.0, 1.0, 1.0, 1.0, 1.0, 1.0, 1.0, 1.0, 1.0, 1.0, 1.0, 1.0, 1.0, 1.0, 1.0, 1.0, 1.0, 1.0, 1.0, 1.0, 1.0, 1.0, 1.0, 1.0, 1.0, 1.0, 1.0, 1.0, 1.0, 1.0, 1.0, 1.0, 1.0, 1.0, 1.0, 1.0, 1.0, 1.0, 1.0, 1.0, 1.0, 1.0, 1.0, 1.0, 1.0, 1.0, 1.0, 1.0, 1.0, 1.0, 1.0, 1.0, 1.0, 1.0, 1.0, 1.0, 1.0, 1.0, 1.0, 1.0, 1.0, 1.0, 1.0, 1.0, 1.0, 1.0, 1.0, 1.0, 1.0, 1.0, 1.0, 1.0, 1.0, 1.0, 1.0, 1.0, 1.0, 1.0, 1.0, 1.0, 1.0, 1.0, 0.6445, 0.08866, 1.0, 1.0, 0.6445, 0.08866, 1.0, 1.0, 0.6445, 0.08866, 1.0, 1.0, 0.6445, 0.08866, 1.0, 1.0, 0.6445, 0.08866, 1.0, 1.0, 0.6445, 0.08866, 1.0, 1.0, 0.6445, 0.08866, 1.0, 1.0, 0.6445, 0.08866, 1.0, 1.0, 0.6445, 0.08866, 1.0, 1.0, 0.6445, 0.08866, 1.0, 1.0, 0.6445, 0.08866, 1.0, 1.0, 0.6445, 0.08866, 1.0, 1.0, 0.6445, 0.08866, 1.0, 1.0, 0.6445, 0.08866, 1.0, 1.0, 0.6445, 0.08866, 1.0, 1.0, 0.6445, 0.08866, 1.0, 1.0, 0.6445, 0.08866, 1.0, 1.0, 0.6445, 0.08866, 1.0, 1.0, 0.6445, 0.08866, 1.0, 1.0, 0.6445, 0.08866, 1.0, 1.0, 0.6445, 0.08866, 1.0, 1.0, 0.6445, 0.08866, 1.0, 1.0, 0.6445, 0.08866, 1.0, 1.0, 0.6445, 0.08866, 1.0, 1.0, 0.6445, 0.08866, 1.0, 1.0, 0.6445, 0.08866, 1.0, 1.0, 0.6445, 0.08866, 1.0, 1.0, 0.6445, 0.08866, 1.0, 1.0, 0.6445, 0.08866, 1.0, 1.0, 0.6445, 0.08866, 1.0, 1.0, 0.6445, 0.08866, 1.0, 1.0, 0.6445, 0.08866, 1.0, 1.0, 0.6445, 0.08866, 1.0, 1.0, 0.6445, 0.08866, 1.0, 1.0, 0.6445, 0.08866, 1.0, 1.0, 0.6445, 0.08866, 1.0, 1.0, 0.6445, 0.08866, 1.0, 1.0, 0.6445, 0.08866, 1.0, 1.0, 0.6445, 0.08866, 1.0, 1.0, 0.6445, 0.08866, 1.0, 1.0, 0.6445, 0.08866, 1.0, 1.0, 0.6445, 0.08866, 1.0, 1.0, 0.6445, 0.08866, 1.0, 1.0, 0.6445, 0.08866, 1.0, 1.0, 0.6445, 0.08866, 1.0, 1.0, 0.6445, 0.08866, 1.0, 1.0, 0.6445, 0.08866, 1.0, 1.0, 0.6445, 0.08866, 1.0, 1.0, 0.6445, 0.08866, 1.0, 1.0, 0.6445, 0.08866, 1.0, 1.0, 0.6445, 0.08866, 1.0, 1.0, 0.6445, 0.08866, 1.0, 1.0, 0.6445, 0.08866, 1.0, 1.0, 0.6445, 0.08866, 1.0, 1.0, 0.6445, 0.08866, 1.0, 1.0, 0.6445, 0.08866, 1.0, 1.0, 0.6445, 0.08866, 1.0, 1.0, 0.6445, 0.08866, 1.0, 1.0, 0.6445, 0.08866, 1.0, 1.0, 0.6445, 0.08866, 1.0, 1.0, 0.6445, 0.08866, 1.0, 1.0, 0.6445, 0.08866, 1.0, 1.0, 0.6445, 0.08866, 1.0, 1.0, 0.6445, 0.08866, 1.0, 1.0, 0.6445, 0.08866, 1.0, 1.0, 0.6445, 0.08866, 1.0, 1.0, 0.6445, 0.08866, 1.0, 1.0, 0.6445, 0.08866, 1.0, 1.0, 0.6445, 0.08866, 1.0, 1.0, 0.6445, 0.08866, 1.0, 1.0, 0.6445, 0.08866, 1.0, 1.0, 0.6445, 0.08866, 1.0, 1.0, 0.6445, 0.08866, 1.0, 1.0, 0.6445, 0.08866, 1.0, 1.0, 0.6445, 0.08866, 1.0, 1.0, 0.6445, 0.08866, 1.0, 1.0, 0.6445, 0.08866, 1.0, 1.0, 0.6445, 0.08866, 1.0, 1.0, 0.6445, 0.08866, 1.0, 1.0, 0.6445, 0.08866, 1.0, 1.0, 0.6445, 0.08866, 1.0, 1.0, 0.6445, 0.08866, 1.0, 1.0, 0.6445, 0.08866, 1.0, 1.0, 0.6445, 0.08866, 1.0, 1.0, 0.6445, 0.08866, 1.0, 1.0, 0.6445, 0.08866, 1.0, 1.0, 0.6445, 0.08866, 1.0, 1.0, 0.6445, 0.08866, 1.0, 1.0, 0.6445, 0.08866, 1.0, 1.0, 0.6445, 0.08866, 1.0, 1.0, 0.6445, 0.08866, 1.0, 1.0, 0.6445, 0.08866, 1.0, 1.0, 0.6445, 0.08866, 1.0, 1.0, 0.6445, 0.08866, 1.0, 1.0, 0.6445, 0.08866, 1.0, 1.0, 0.6445, 0.08866, 1.0, 1.0, 0.6445, 0.08866, 1.0, 1.0, 0.6445, 0.08866, 1.0, 1.0, 0.6445, 0.08866, 1.0, 1.0, 0.6445, 0.08866, 1.0, 1.0, 0.6445, 0.08866, 1.0, 1.0, 0.6445, 0.08866, 1.0, 1.0, 0.6445, 0.08866, 1.0, 1.0, 0.6445, 0.08866, 1.0, 1.0, 0.6445, 0.08866, 1.0, 1.0, 0.6445, 0.08866, 1.0, 1.0, 0.6445, 0.08866, 1.0, 1.0, 0.6445, 0.08866, 1.0, 1.0, 0.6445, 0.08866, 1.0, 1.0, 0.6445, 0.08866, 1.0, 1.0, 0.6445, 0.08866, 1.0, 1.0, 0.6445, 0.08866, 1.0, 1.0, 0.6445, 0.08866, 1.0, 1.0, 0.6445, 0.08866, 1.0, 1.0, 0.6445, 0.08866, 1.0, 1.0, 0.6445, 0.08866, 1.0, 1.0, 0.6445, 0.08866, 1.0, 1.0, 0.6445, 0.08866, 1.0, 1.0, 0.6445, 0.08866, 1.0, 1.0, 0.6445, 0.08866, 1.0, 1.0, 0.6445, 0.08866, 1.0, 1.0, 0.6445, 0.08866, 1.0, 1.0, 0.6445, 0.08866, 1.0, 1.0, 0.6445, 0.08866, 1.0, 1.0, 0.6445, 0.08866, 1.0, 1.0, 0.6445, 0.08866, 1.0, 1.0, 0.6445, 0.08866, 1.0, 1.0, 0.6445, 0.08866, 1.0, 1.0, 0.6445, 0.08866, 1.0, 1.0, 0.6445, 0.08866, 1.0, 1.0, 0.6445, 0.08866, 1.0, 1.0, 0.6445, 0.08866, 1.0, 1.0, 0.6445, 0.08866, 1.0, 1.0, 0.6445, 0.08866, 1.0, 1.0, 0.6445, 0.08866, 1.0, 1.0, 0.6445, 0.08866, 1.0, 1.0, 0.6445, 0.08866, 1.0, 1.0, 0.6445, 0.08866, 1.0, 1.0, 0.6445, 0.08866, 1.0, 1.0, 0.6445, 0.08866, 1.0, 1.0, 0.6445, 0.08866, 1.0, 1.0, 0.6445, 0.08866, 1.0, 1.0, 0.6445, 0.08866, 1.0, 1.0, 0.6445, 0.08866, 1.0, 1.0, 0.6445, 0.08866, 1.0, 1.0, 0.6445, 0.08866, 1.0, 1.0, 0.6445, 0.08866, 1.0, 1.0, 0.6445, 0.08866, 1.0, 1.0, 0.6445, 0.08866, 1.0, 1.0, 0.6445, 0.08866, 1.0, 1.0, 0.6445, 0.08866, 1.0, 1.0, 0.6445, 0.08866, 1.0, 1.0, 0.6445, 0.08866, 1.0, 1.0, 0.6445, 0.08866, 1.0, 1.0, 0.6445, 0.08866, 1.0, 1.0, 0.6445, 0.08866, 1.0, 1.0, 0.6445, 0.08866, 1.0, 1.0, 0.6445, 0.08866, 1.0, 1.0, 0.6445, 0.08866, 1.0, 1.0, 0.6445, 0.08866, 1.0, 1.0, 0.6445, 0.08866, 1.0, 1.0, 0.6445, 0.08866, 1.0, 1.0, 0.6445, 0.08866, 1.0, 1.0, 0.6445, 0.08866, 1.0, 1.0, 0.6445, 0.08866, 1.0, 1.0, 0.6445, 0.08866, 1.0, 1.0, 0.6445, 0.08866, 1.0, 1.0, 0.6445, 0.08866, 1.0, 1.0, 0.6445, 0.08866, 1.0, 1.0, 0.6445, 0.08866, 1.0, 1.0, 0.6445, 0.08866, 1.0, 1.0, 0.6445, 0.08866, 1.0, 1.0, 0.6445, 0.08866, 1.0, 1.0, 0.6445, 0.08866, 1.0, 1.0, 0.6445, 0.08866, 1.0, 1.0, 0.6445, 0.08866, 1.0, 1.0, 0.6445, 0.08866, 1.0, 1.0, 0.6445, 0.08866, 1.0, 1.0, 0.6445, 0.08866, 1.0, 1.0, 0.6445, 0.08866, 1.0, 1.0, 0.6445, 0.08866, 1.0, 1.0, 0.6445, 0.08866, 1.0, 1.0, 0.6445, 0.08866, 1.0, 1.0, 0.6445, 0.08866, 1.0, 1.0, 0.6445, 0.08866, 1.0, 1.0, 0.6445, 0.08866, 1.0, 1.0, 0.6445, 0.08866, 1.0, 1.0, 0.6445, 0.08866, 1.0, 1.0, 0.6445, 0.08866, 1.0, 1.0, 0.6445, 0.08866, 1.0, 1.0, 0.6445, 0.08866, 1.0, 1.0, 0.6445, 0.08866, 1.0])
me_cube_002.update()
arm_armature_004 = bpy.data.armatures.new('Armature.004')  # bones are not reproduced

# ---- objects
ob_beak = bpy.data.objects.new('beak', me_cube_002)
ob_armature = bpy.data.objects.new('Armature', arm_armature_004)

# ---- transforms, parenting, visibility, modifiers, constraints
ob_beak.location = (-3.041e-17, 0.536, -0.1369)
ob_beak.scale = (1.0, 1.0, 0.29)
ob_armature.location = (0.0, 0.0, -0.493)

# ---- collection membership
scene.collection.objects.link(ob_beak)
scene.collection.objects.link(ob_armature)

# ---- scene / render settings (as saved in the file)
scene.frame_start = 1; scene.frame_end = 30; scene.frame_set(0)
scene.render.engine = 'BLENDER_EEVEE_NEXT'
scene.render.bake_bias = 0.0
scene.render.bake_samples = 0
scene.cycles.sampling_pattern = 'TABULATED_SOBOL'
scene.eevee.use_volume_custom_range = False
bpy.context.view_layer.update()

# ---- added for rendering (the .blend has no active camera and no usable light): camera, sun
cam_auto = bpy.data.cameras.new('AutoCamera')
cam_auto.lens = 50.0
cam_auto.sensor_width = 36.0
cam_auto.clip_end = 1000.0
ob_auto_camera = bpy.data.objects.new('AutoCamera', cam_auto)
scene.collection.objects.link(ob_auto_camera)
ob_auto_camera.location = (3.45932, -3.9383, 2.76746)
ob_auto_camera.rotation_euler = (1.09748, -7.21219e-08, 0.694738)
scene.camera = ob_auto_camera
light_auto_sun = bpy.data.lights.new('AutoSun', 'SUN')
light_auto_sun.energy = 3.0
light_auto_sun.angle = 0.0523599
ob_auto_sun = bpy.data.objects.new('AutoSun', light_auto_sun)
scene.collection.objects.link(ob_auto_sun)
ob_auto_sun.rotation_euler = (0.872665, 0.174533, 0.523599)
bpy.context.view_layer.update()

